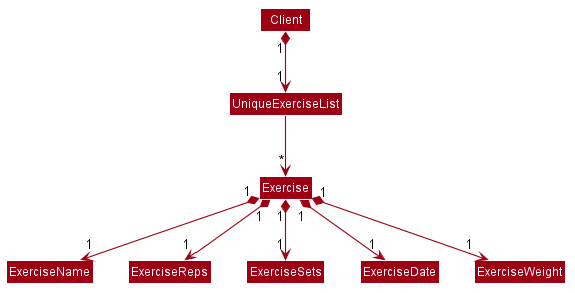

The diagram above was rendered by PlantUML. Its source (embedded in the PNG):
@startuml








skinparam BackgroundColor #FFFFFFF

skinparam Shadowing false

skinparam Class {
    FontColor #FFFFFF
    BorderThickness 1
    BorderColor #FFFFFF
    StereotypeFontColor #FFFFFF
    FontName Arial
}

skinparam Actor {
    BorderColor #000000
    Color #000000
    FontName Arial
}

skinparam Sequence {
    MessageAlign center
    BoxFontSize 15
    BoxPadding 0
    BoxFontColor #FFFFFF
    FontName Arial
}

skinparam Participant {
    FontColor #FFFFFFF
    Padding 20
}

skinparam MinClassWidth 50
skinparam ParticipantPadding 10
skinparam Shadowing false
skinparam DefaultTextAlignment center
skinparam packageStyle Rectangle

hide footbox
hide members
hide circle
skinparam arrowThickness 1.1
skinparam arrowColor #9D0012
skinparam classBackgroundColor #9D0012

Client "1" *--> "1" UniqueExerciseList
UniqueExerciseList  --> "*" Exercise

Exercise "1" *--> "1" ExerciseName
Exercise "1" *--> "1" ExerciseReps
Exercise "1" *--> "1" ExerciseSets
Exercise "1" *--> "1" ExerciseDate
Exercise "1" *--> "1" ExerciseWeight
@enduml